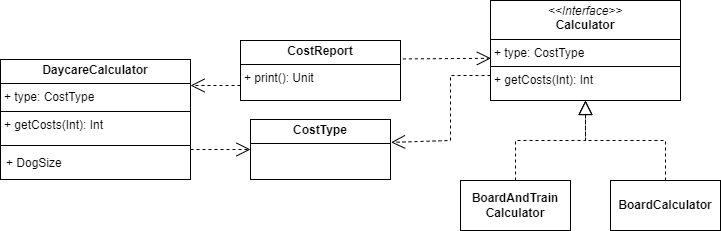

The diagram above was exported from draw.io. Its source (the exported page's mxGraphModel, read from the mxfile embedded in the PNG):
<mxGraphModel dx="1690" dy="446" grid="1" gridSize="10" guides="1" tooltips="1" connect="1" arrows="1" fold="1" page="1" pageScale="1" pageWidth="850" pageHeight="1100" math="0" shadow="0">
  <root>
    <mxCell id="0" />
    <mxCell id="1" parent="0" />
    <mxCell id="5VEch0y9utXyetqXmuZe-2" value="&lt;p style=&quot;margin:0px;margin-top:4px;text-align:center;&quot;&gt;&lt;b&gt;CostReport&lt;/b&gt;&lt;/p&gt;&lt;hr size=&quot;1&quot; style=&quot;border-style:solid;&quot;&gt;&lt;p style=&quot;margin:0px;margin-left:4px;&quot;&gt;&lt;span style=&quot;background-color: initial;&quot;&gt;+ print(): Unit&lt;/span&gt;&lt;br&gt;&lt;/p&gt;" style="verticalAlign=top;align=left;overflow=fill;html=1;whiteSpace=wrap;" parent="1" vertex="1">
      <mxGeometry x="200" y="180" width="160" height="60" as="geometry" />
    </mxCell>
    <mxCell id="5VEch0y9utXyetqXmuZe-3" value="&lt;p style=&quot;margin:0px;margin-top:4px;text-align:center;&quot;&gt;&lt;b&gt;CostType&lt;/b&gt;&lt;/p&gt;&lt;hr size=&quot;1&quot; style=&quot;border-style:solid;&quot;&gt;&lt;div style=&quot;height:2px;&quot;&gt;&lt;/div&gt;" style="verticalAlign=top;align=left;overflow=fill;html=1;whiteSpace=wrap;" parent="1" vertex="1">
      <mxGeometry x="210" y="259" width="140" height="60" as="geometry" />
    </mxCell>
    <mxCell id="5VEch0y9utXyetqXmuZe-5" value="&lt;p style=&quot;margin:0px;margin-top:4px;text-align:center;&quot;&gt;&lt;i&gt;&amp;lt;&amp;lt;Interface&amp;gt;&amp;gt;&lt;/i&gt;&lt;br&gt;&lt;b&gt;Calculator&lt;/b&gt;&lt;/p&gt;&lt;hr size=&quot;1&quot; style=&quot;border-style:solid;&quot;&gt;&lt;p style=&quot;margin:0px;margin-left:4px;&quot;&gt;+ type: CostType&lt;br&gt;&lt;/p&gt;&lt;hr size=&quot;1&quot; style=&quot;border-style:solid;&quot;&gt;&lt;p style=&quot;margin:0px;margin-left:4px;&quot;&gt;+ getCosts(Int): Int&lt;br&gt;&lt;/p&gt;" style="verticalAlign=top;align=left;overflow=fill;html=1;whiteSpace=wrap;" parent="1" vertex="1">
      <mxGeometry x="450" y="140" width="190" height="100" as="geometry" />
    </mxCell>
    <mxCell id="5VEch0y9utXyetqXmuZe-7" value="&lt;b&gt;BoardCalculator&lt;/b&gt;" style="html=1;whiteSpace=wrap;" parent="1" vertex="1">
      <mxGeometry x="570" y="320" width="110" height="50" as="geometry" />
    </mxCell>
    <mxCell id="5VEch0y9utXyetqXmuZe-8" value="&lt;b&gt;BoardAndTrain&lt;br&gt;Calculator&lt;/b&gt;" style="html=1;whiteSpace=wrap;" parent="1" vertex="1">
      <mxGeometry x="420" y="320" width="110" height="50" as="geometry" />
    </mxCell>
    <mxCell id="5VEch0y9utXyetqXmuZe-10" value="&lt;p style=&quot;margin:0px;margin-top:4px;text-align:center;&quot;&gt;&lt;b&gt;DaycareCalculator&lt;/b&gt;&lt;/p&gt;&lt;hr size=&quot;1&quot; style=&quot;border-style:solid;&quot;&gt;&lt;p style=&quot;margin:0px;margin-left:4px;&quot;&gt;+ type: CostType&lt;br&gt;&lt;/p&gt;&lt;hr size=&quot;1&quot; style=&quot;border-style:solid;&quot;&gt;&lt;p style=&quot;margin:0px;margin-left:4px;&quot;&gt;+ getCosts(Int): Int&lt;br&gt;&lt;/p&gt;" style="verticalAlign=top;align=left;overflow=fill;html=1;whiteSpace=wrap;" parent="1" vertex="1">
      <mxGeometry x="-40" y="199" width="190" height="120" as="geometry" />
    </mxCell>
    <mxCell id="5VEch0y9utXyetqXmuZe-11" style="edgeStyle=orthogonalEdgeStyle;rounded=0;orthogonalLoop=1;jettySize=auto;html=1;exitX=0.5;exitY=1;exitDx=0;exitDy=0;" parent="1" source="5VEch0y9utXyetqXmuZe-10" target="5VEch0y9utXyetqXmuZe-10" edge="1">
      <mxGeometry relative="1" as="geometry" />
    </mxCell>
    <mxCell id="5VEch0y9utXyetqXmuZe-12" value="+ DogSize" style="text;strokeColor=none;fillColor=none;align=left;verticalAlign=top;spacingLeft=4;spacingRight=4;overflow=hidden;rotatable=0;points=[[0,0.5],[1,0.5]];portConstraint=eastwest;whiteSpace=wrap;html=1;" parent="1" vertex="1">
      <mxGeometry x="-40" y="289" width="100" height="26" as="geometry" />
    </mxCell>
    <mxCell id="5VEch0y9utXyetqXmuZe-13" value="" style="line;strokeWidth=1;fillColor=none;align=left;verticalAlign=middle;spacingTop=-1;spacingLeft=3;spacingRight=3;rotatable=0;labelPosition=right;points=[];portConstraint=eastwest;strokeColor=inherit;" parent="1" vertex="1">
      <mxGeometry x="-40" y="281" width="190" height="8" as="geometry" />
    </mxCell>
    <mxCell id="5VEch0y9utXyetqXmuZe-16" value="" style="endArrow=open;endSize=12;dashed=1;html=1;rounded=0;exitX=1.015;exitY=0.307;exitDx=0;exitDy=0;entryX=0.002;entryY=0.578;entryDx=0;entryDy=0;entryPerimeter=0;exitPerimeter=0;" parent="1" source="5VEch0y9utXyetqXmuZe-2" target="5VEch0y9utXyetqXmuZe-5" edge="1">
      <mxGeometry width="160" relative="1" as="geometry">
        <mxPoint x="340" y="290" as="sourcePoint" />
        <mxPoint x="500" y="290" as="targetPoint" />
      </mxGeometry>
    </mxCell>
    <mxCell id="5VEch0y9utXyetqXmuZe-17" value="" style="endArrow=open;endSize=12;dashed=1;html=1;rounded=0;exitX=0;exitY=0.75;exitDx=0;exitDy=0;" parent="1" source="5VEch0y9utXyetqXmuZe-2" edge="1">
      <mxGeometry width="160" relative="1" as="geometry">
        <mxPoint x="360" y="250" as="sourcePoint" />
        <mxPoint x="150" y="225" as="targetPoint" />
      </mxGeometry>
    </mxCell>
    <mxCell id="5VEch0y9utXyetqXmuZe-18" value="" style="endArrow=open;endSize=12;dashed=1;html=1;rounded=0;exitX=0;exitY=0.75;exitDx=0;exitDy=0;entryX=1.004;entryY=0.381;entryDx=0;entryDy=0;entryPerimeter=0;" parent="1" source="5VEch0y9utXyetqXmuZe-5" target="5VEch0y9utXyetqXmuZe-3" edge="1">
      <mxGeometry width="160" relative="1" as="geometry">
        <mxPoint x="360" y="250" as="sourcePoint" />
        <mxPoint x="378" y="330" as="targetPoint" />
        <Array as="points">
          <mxPoint x="410" y="215" />
          <mxPoint x="410" y="280" />
        </Array>
      </mxGeometry>
    </mxCell>
    <mxCell id="5VEch0y9utXyetqXmuZe-19" value="" style="endArrow=open;endSize=12;dashed=1;html=1;rounded=0;exitX=1;exitY=0.75;exitDx=0;exitDy=0;entryX=0;entryY=0.5;entryDx=0;entryDy=0;" parent="1" source="5VEch0y9utXyetqXmuZe-10" target="5VEch0y9utXyetqXmuZe-3" edge="1">
      <mxGeometry width="160" relative="1" as="geometry">
        <mxPoint x="425" y="430" as="sourcePoint" />
        <mxPoint x="325" y="510" as="targetPoint" />
      </mxGeometry>
    </mxCell>
    <mxCell id="PyMqxvJtwmutZo8FGUYp-1" value="" style="endArrow=block;dashed=1;endFill=0;endSize=12;html=1;rounded=0;exitX=0.5;exitY=0;exitDx=0;exitDy=0;entryX=0.5;entryY=1;entryDx=0;entryDy=0;" parent="1" source="5VEch0y9utXyetqXmuZe-7" target="5VEch0y9utXyetqXmuZe-5" edge="1">
      <mxGeometry width="160" relative="1" as="geometry">
        <mxPoint x="340" y="290" as="sourcePoint" />
        <mxPoint x="500" y="290" as="targetPoint" />
        <Array as="points">
          <mxPoint x="625" y="280" />
          <mxPoint x="545" y="280" />
        </Array>
      </mxGeometry>
    </mxCell>
    <mxCell id="PyMqxvJtwmutZo8FGUYp-2" value="" style="endArrow=block;dashed=1;endFill=0;endSize=12;html=1;rounded=0;exitX=0.5;exitY=0;exitDx=0;exitDy=0;" parent="1" source="5VEch0y9utXyetqXmuZe-8" edge="1">
      <mxGeometry width="160" relative="1" as="geometry">
        <mxPoint x="610" y="335" as="sourcePoint" />
        <mxPoint x="545" y="240" as="targetPoint" />
        <Array as="points">
          <mxPoint x="475" y="280" />
          <mxPoint x="545" y="280" />
        </Array>
      </mxGeometry>
    </mxCell>
  </root>
</mxGraphModel>